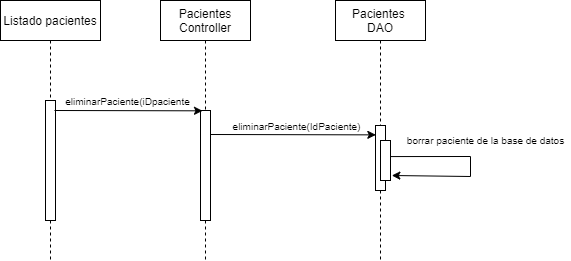

The diagram above was exported from draw.io. Its source (the exported page's mxGraphModel, read from the mxfile embedded in the PNG):
<mxGraphModel dx="782" dy="379" grid="1" gridSize="10" guides="1" tooltips="1" connect="1" arrows="1" fold="1" page="1" pageScale="1" pageWidth="850" pageHeight="1100" math="0" shadow="0">
  <root>
    <mxCell id="0" />
    <mxCell id="1" parent="0" />
    <mxCell id="3nuBFxr9cyL0pnOWT2aG-1" value="Listado pacientes" style="shape=umlLifeline;perimeter=lifelinePerimeter;container=1;collapsible=0;recursiveResize=0;rounded=0;shadow=0;strokeWidth=1;" parent="1" vertex="1">
      <mxGeometry x="90" y="80" width="100" height="260" as="geometry" />
    </mxCell>
    <mxCell id="3nuBFxr9cyL0pnOWT2aG-2" value="" style="points=[];perimeter=orthogonalPerimeter;rounded=0;shadow=0;strokeWidth=1;" parent="3nuBFxr9cyL0pnOWT2aG-1" vertex="1">
      <mxGeometry x="45" y="100" width="10" height="120" as="geometry" />
    </mxCell>
    <mxCell id="hOzffV16bNub6ftvWNuT-1" value="Pacientes&#10;Controller" style="shape=umlLifeline;perimeter=lifelinePerimeter;container=1;collapsible=0;recursiveResize=0;rounded=0;shadow=0;strokeWidth=1;" vertex="1" parent="1">
      <mxGeometry x="250" y="80" width="90" height="260" as="geometry" />
    </mxCell>
    <mxCell id="hOzffV16bNub6ftvWNuT-2" value="" style="points=[];perimeter=orthogonalPerimeter;rounded=0;shadow=0;strokeWidth=1;" vertex="1" parent="hOzffV16bNub6ftvWNuT-1">
      <mxGeometry x="40" y="110" width="10" height="110" as="geometry" />
    </mxCell>
    <mxCell id="hOzffV16bNub6ftvWNuT-4" value="Pacientes &#10;DAO" style="shape=umlLifeline;perimeter=lifelinePerimeter;container=1;collapsible=0;recursiveResize=0;rounded=0;shadow=0;strokeWidth=1;" vertex="1" parent="1">
      <mxGeometry x="425" y="80" width="90" height="260" as="geometry" />
    </mxCell>
    <mxCell id="hOzffV16bNub6ftvWNuT-5" value="" style="points=[];perimeter=orthogonalPerimeter;rounded=0;shadow=0;strokeWidth=1;" vertex="1" parent="hOzffV16bNub6ftvWNuT-4">
      <mxGeometry x="40" y="125" width="10" height="65" as="geometry" />
    </mxCell>
    <mxCell id="hOzffV16bNub6ftvWNuT-19" value="" style="endArrow=classic;html=1;rounded=0;fontSize=10;exitX=1.033;exitY=0.478;exitDx=0;exitDy=0;exitPerimeter=0;entryX=1.133;entryY=0.875;entryDx=0;entryDy=0;entryPerimeter=0;" edge="1" parent="hOzffV16bNub6ftvWNuT-4" source="hOzffV16bNub6ftvWNuT-5" target="hOzffV16bNub6ftvWNuT-20">
      <mxGeometry width="50" height="50" relative="1" as="geometry">
        <mxPoint x="5" y="130" as="sourcePoint" />
        <mxPoint x="65" y="176" as="targetPoint" />
        <Array as="points">
          <mxPoint x="135" y="156" />
          <mxPoint x="135" y="176" />
        </Array>
      </mxGeometry>
    </mxCell>
    <mxCell id="hOzffV16bNub6ftvWNuT-20" value="" style="points=[];perimeter=orthogonalPerimeter;rounded=0;shadow=0;strokeWidth=1;" vertex="1" parent="hOzffV16bNub6ftvWNuT-4">
      <mxGeometry x="45" y="140" width="10" height="40" as="geometry" />
    </mxCell>
    <mxCell id="hOzffV16bNub6ftvWNuT-10" value="" style="endArrow=classic;html=1;rounded=0;entryX=0.033;entryY=0.144;entryDx=0;entryDy=0;entryPerimeter=0;" edge="1" parent="1" target="hOzffV16bNub6ftvWNuT-5">
      <mxGeometry width="50" height="50" relative="1" as="geometry">
        <mxPoint x="300" y="214" as="sourcePoint" />
        <mxPoint x="460" y="213" as="targetPoint" />
      </mxGeometry>
    </mxCell>
    <mxCell id="hOzffV16bNub6ftvWNuT-11" value="eliminarPaciente(IdPaciente)" style="edgeLabel;html=1;align=center;verticalAlign=middle;resizable=0;points=[];fontSize=10;" vertex="1" connectable="0" parent="hOzffV16bNub6ftvWNuT-10">
      <mxGeometry x="-0.4061" y="3" relative="1" as="geometry">
        <mxPoint x="36" y="-6" as="offset" />
      </mxGeometry>
    </mxCell>
    <mxCell id="hOzffV16bNub6ftvWNuT-12" value="" style="endArrow=classic;html=1;rounded=0;entryX=-0.2;entryY=0.086;entryDx=0;entryDy=0;entryPerimeter=0;" edge="1" parent="1">
      <mxGeometry width="50" height="50" relative="1" as="geometry">
        <mxPoint x="144" y="190" as="sourcePoint" />
        <mxPoint x="292" y="190.32000000000005" as="targetPoint" />
      </mxGeometry>
    </mxCell>
    <mxCell id="hOzffV16bNub6ftvWNuT-13" value="eliminarPaciente(iDpaciente" style="edgeLabel;html=1;align=center;verticalAlign=middle;resizable=0;points=[];fontSize=10;" vertex="1" connectable="0" parent="hOzffV16bNub6ftvWNuT-12">
      <mxGeometry x="-0.4061" y="3" relative="1" as="geometry">
        <mxPoint x="28" y="-7" as="offset" />
      </mxGeometry>
    </mxCell>
    <mxCell id="hOzffV16bNub6ftvWNuT-21" value="borrar paciente de la base de datos" style="text;html=1;align=center;verticalAlign=middle;resizable=0;points=[];autosize=1;strokeColor=none;fillColor=none;fontSize=10;" vertex="1" parent="1">
      <mxGeometry x="490" y="210" width="170" height="20" as="geometry" />
    </mxCell>
  </root>
</mxGraphModel>